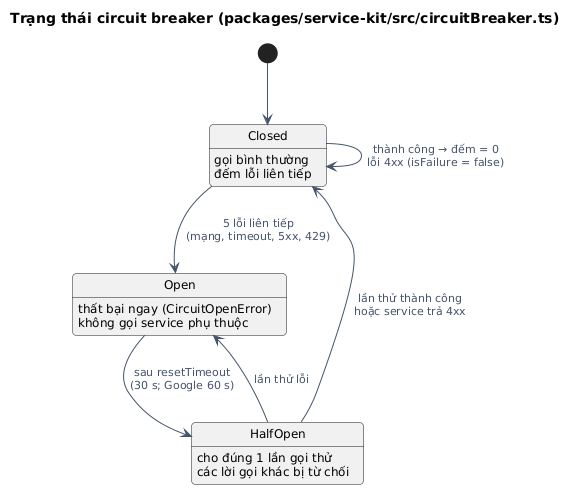

The diagram above was rendered by PlantUML. Its source (embedded in the PNG):
@startuml 08-circuit-breaker
!include _style.iuml
title Trạng thái circuit breaker (packages/service-kit/src/circuitBreaker.ts)
hide empty description

[*] --> Closed
Closed : gọi bình thường
Closed : đếm lỗi liên tiếp
Open : thất bại ngay (CircuitOpenError)
Open : không gọi service phụ thuộc
HalfOpen : cho đúng 1 lần gọi thử
HalfOpen : các lời gọi khác bị từ chối

Closed --> Closed : thành công → đếm = 0\nlỗi 4xx (isFailure = false)
Closed --> Open : 5 lỗi liên tiếp\n(mạng, timeout, 5xx, 429)
Open --> HalfOpen : sau resetTimeout\n(30 s; Google 60 s)
HalfOpen --> Closed : lần thử thành công\nhoặc service trả 4xx
HalfOpen --> Open : lần thử lỗi
@enduml